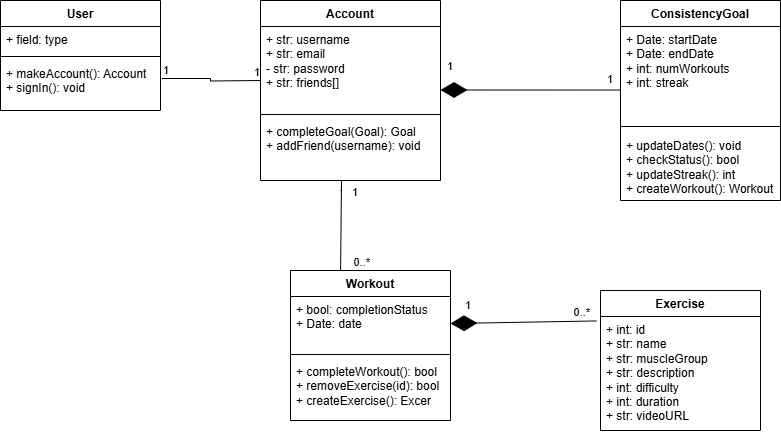

The diagram above was exported from draw.io. Its source (the exported page's mxGraphModel, read from the mxfile embedded in the PNG):
<mxGraphModel dx="1187" dy="587" grid="1" gridSize="10" guides="1" tooltips="1" connect="1" arrows="1" fold="1" page="1" pageScale="1" pageWidth="850" pageHeight="1100" math="0" shadow="0">
  <root>
    <mxCell id="0" />
    <mxCell id="1" parent="0" />
    <mxCell id="UzcD7z_UDha5OhzHb7Fx-1" value="Account" style="swimlane;fontStyle=1;align=center;verticalAlign=top;childLayout=stackLayout;horizontal=1;startSize=26;horizontalStack=0;resizeParent=1;resizeParentMax=0;resizeLast=0;collapsible=1;marginBottom=0;whiteSpace=wrap;html=1;" vertex="1" parent="1">
      <mxGeometry x="270" y="190" width="180" height="180" as="geometry" />
    </mxCell>
    <mxCell id="UzcD7z_UDha5OhzHb7Fx-2" value="+ str: username&lt;div&gt;+ str: email&lt;/div&gt;&lt;div&gt;- str: password&lt;/div&gt;&lt;div&gt;+ str: friends[]&lt;/div&gt;" style="text;strokeColor=none;fillColor=none;align=left;verticalAlign=top;spacingLeft=4;spacingRight=4;overflow=hidden;rotatable=0;points=[[0,0.5],[1,0.5]];portConstraint=eastwest;whiteSpace=wrap;html=1;" vertex="1" parent="UzcD7z_UDha5OhzHb7Fx-1">
      <mxGeometry y="26" width="180" height="84" as="geometry" />
    </mxCell>
    <mxCell id="UzcD7z_UDha5OhzHb7Fx-3" value="" style="line;strokeWidth=1;fillColor=none;align=left;verticalAlign=middle;spacingTop=-1;spacingLeft=3;spacingRight=3;rotatable=0;labelPosition=right;points=[];portConstraint=eastwest;strokeColor=inherit;" vertex="1" parent="UzcD7z_UDha5OhzHb7Fx-1">
      <mxGeometry y="110" width="180" height="8" as="geometry" />
    </mxCell>
    <mxCell id="UzcD7z_UDha5OhzHb7Fx-4" value="+ completeGoal(Goal): Goal&lt;div&gt;+ addFriend(username): void&lt;/div&gt;" style="text;strokeColor=none;fillColor=none;align=left;verticalAlign=top;spacingLeft=4;spacingRight=4;overflow=hidden;rotatable=0;points=[[0,0.5],[1,0.5]];portConstraint=eastwest;whiteSpace=wrap;html=1;" vertex="1" parent="UzcD7z_UDha5OhzHb7Fx-1">
      <mxGeometry y="118" width="180" height="62" as="geometry" />
    </mxCell>
    <mxCell id="UzcD7z_UDha5OhzHb7Fx-14" value="ConsistencyGoal" style="swimlane;fontStyle=1;align=center;verticalAlign=top;childLayout=stackLayout;horizontal=1;startSize=26;horizontalStack=0;resizeParent=1;resizeParentMax=0;resizeLast=0;collapsible=1;marginBottom=0;whiteSpace=wrap;html=1;" vertex="1" parent="1">
      <mxGeometry x="630" y="190" width="160" height="200" as="geometry" />
    </mxCell>
    <mxCell id="UzcD7z_UDha5OhzHb7Fx-15" value="+ Date: startDate&lt;div&gt;+ Date: endDate&lt;/div&gt;&lt;div&gt;+ int: numWorkouts&lt;/div&gt;&lt;div&gt;+ int: streak&lt;/div&gt;" style="text;strokeColor=none;fillColor=none;align=left;verticalAlign=top;spacingLeft=4;spacingRight=4;overflow=hidden;rotatable=0;points=[[0,0.5],[1,0.5]];portConstraint=eastwest;whiteSpace=wrap;html=1;" vertex="1" parent="UzcD7z_UDha5OhzHb7Fx-14">
      <mxGeometry y="26" width="160" height="94" as="geometry" />
    </mxCell>
    <mxCell id="UzcD7z_UDha5OhzHb7Fx-16" value="" style="line;strokeWidth=1;fillColor=none;align=left;verticalAlign=middle;spacingTop=-1;spacingLeft=3;spacingRight=3;rotatable=0;labelPosition=right;points=[];portConstraint=eastwest;strokeColor=inherit;" vertex="1" parent="UzcD7z_UDha5OhzHb7Fx-14">
      <mxGeometry y="120" width="160" height="12" as="geometry" />
    </mxCell>
    <mxCell id="UzcD7z_UDha5OhzHb7Fx-17" value="+ updateDates(): void&lt;div&gt;+ checkStatus(): bool&lt;/div&gt;&lt;div&gt;+ updateStreak(): int&lt;/div&gt;&lt;div&gt;+ createWorkout(): Workout&lt;/div&gt;" style="text;strokeColor=none;fillColor=none;align=left;verticalAlign=top;spacingLeft=4;spacingRight=4;overflow=hidden;rotatable=0;points=[[0,0.5],[1,0.5]];portConstraint=eastwest;whiteSpace=wrap;html=1;" vertex="1" parent="UzcD7z_UDha5OhzHb7Fx-14">
      <mxGeometry y="132" width="160" height="68" as="geometry" />
    </mxCell>
    <mxCell id="UzcD7z_UDha5OhzHb7Fx-19" value="Workout" style="swimlane;fontStyle=1;align=center;verticalAlign=top;childLayout=stackLayout;horizontal=1;startSize=26;horizontalStack=0;resizeParent=1;resizeParentMax=0;resizeLast=0;collapsible=1;marginBottom=0;whiteSpace=wrap;html=1;" vertex="1" parent="1">
      <mxGeometry x="300" y="460" width="160" height="150" as="geometry" />
    </mxCell>
    <mxCell id="UzcD7z_UDha5OhzHb7Fx-20" value="+ bool: completionStatus&lt;div&gt;+ Date: date&lt;/div&gt;" style="text;strokeColor=none;fillColor=none;align=left;verticalAlign=top;spacingLeft=4;spacingRight=4;overflow=hidden;rotatable=0;points=[[0,0.5],[1,0.5]];portConstraint=eastwest;whiteSpace=wrap;html=1;" vertex="1" parent="UzcD7z_UDha5OhzHb7Fx-19">
      <mxGeometry y="26" width="160" height="54" as="geometry" />
    </mxCell>
    <mxCell id="UzcD7z_UDha5OhzHb7Fx-21" value="" style="line;strokeWidth=1;fillColor=none;align=left;verticalAlign=middle;spacingTop=-1;spacingLeft=3;spacingRight=3;rotatable=0;labelPosition=right;points=[];portConstraint=eastwest;strokeColor=inherit;" vertex="1" parent="UzcD7z_UDha5OhzHb7Fx-19">
      <mxGeometry y="80" width="160" height="8" as="geometry" />
    </mxCell>
    <mxCell id="UzcD7z_UDha5OhzHb7Fx-22" value="+ completeWorkout(): bool&lt;div&gt;+ removeExercise(id): bool&lt;/div&gt;&lt;div&gt;+ createExercise(): Excer&lt;/div&gt;" style="text;strokeColor=none;fillColor=none;align=left;verticalAlign=top;spacingLeft=4;spacingRight=4;overflow=hidden;rotatable=0;points=[[0,0.5],[1,0.5]];portConstraint=eastwest;whiteSpace=wrap;html=1;" vertex="1" parent="UzcD7z_UDha5OhzHb7Fx-19">
      <mxGeometry y="88" width="160" height="62" as="geometry" />
    </mxCell>
    <mxCell id="UzcD7z_UDha5OhzHb7Fx-23" value="Exercise" style="swimlane;fontStyle=1;align=center;verticalAlign=top;childLayout=stackLayout;horizontal=1;startSize=26;horizontalStack=0;resizeParent=1;resizeParentMax=0;resizeLast=0;collapsible=1;marginBottom=0;whiteSpace=wrap;html=1;" vertex="1" parent="1">
      <mxGeometry x="610" y="480" width="160" height="140" as="geometry" />
    </mxCell>
    <mxCell id="UzcD7z_UDha5OhzHb7Fx-24" value="+ int: id&lt;div&gt;+ str: name&lt;/div&gt;&lt;div&gt;+ str: muscleGroup&lt;/div&gt;&lt;div&gt;+ str: description&lt;/div&gt;&lt;div&gt;+ int: difficulty&lt;/div&gt;&lt;div&gt;+ int: duration&lt;/div&gt;&lt;div&gt;+ str: videoURL&lt;/div&gt;" style="text;strokeColor=none;fillColor=none;align=left;verticalAlign=top;spacingLeft=4;spacingRight=4;overflow=hidden;rotatable=0;points=[[0,0.5],[1,0.5]];portConstraint=eastwest;whiteSpace=wrap;html=1;" vertex="1" parent="UzcD7z_UDha5OhzHb7Fx-23">
      <mxGeometry y="26" width="160" height="114" as="geometry" />
    </mxCell>
    <mxCell id="UzcD7z_UDha5OhzHb7Fx-28" value="User" style="swimlane;fontStyle=1;align=center;verticalAlign=top;childLayout=stackLayout;horizontal=1;startSize=26;horizontalStack=0;resizeParent=1;resizeParentMax=0;resizeLast=0;collapsible=1;marginBottom=0;whiteSpace=wrap;html=1;" vertex="1" parent="1">
      <mxGeometry x="10" y="190" width="160" height="110" as="geometry" />
    </mxCell>
    <mxCell id="UzcD7z_UDha5OhzHb7Fx-29" value="+ field: type" style="text;strokeColor=none;fillColor=none;align=left;verticalAlign=top;spacingLeft=4;spacingRight=4;overflow=hidden;rotatable=0;points=[[0,0.5],[1,0.5]];portConstraint=eastwest;whiteSpace=wrap;html=1;" vertex="1" parent="UzcD7z_UDha5OhzHb7Fx-28">
      <mxGeometry y="26" width="160" height="26" as="geometry" />
    </mxCell>
    <mxCell id="UzcD7z_UDha5OhzHb7Fx-30" value="" style="line;strokeWidth=1;fillColor=none;align=left;verticalAlign=middle;spacingTop=-1;spacingLeft=3;spacingRight=3;rotatable=0;labelPosition=right;points=[];portConstraint=eastwest;strokeColor=inherit;" vertex="1" parent="UzcD7z_UDha5OhzHb7Fx-28">
      <mxGeometry y="52" width="160" height="8" as="geometry" />
    </mxCell>
    <mxCell id="UzcD7z_UDha5OhzHb7Fx-31" value="+ makeAccount(): Account&lt;div&gt;+ signIn(): void&lt;span style=&quot;background-color: transparent; color: light-dark(rgb(0, 0, 0), rgb(255, 255, 255));&quot;&gt;&amp;nbsp;&lt;/span&gt;&lt;/div&gt;" style="text;strokeColor=none;fillColor=none;align=left;verticalAlign=top;spacingLeft=4;spacingRight=4;overflow=hidden;rotatable=0;points=[[0,0.5],[1,0.5]];portConstraint=eastwest;whiteSpace=wrap;html=1;" vertex="1" parent="UzcD7z_UDha5OhzHb7Fx-28">
      <mxGeometry y="60" width="160" height="50" as="geometry" />
    </mxCell>
    <mxCell id="UzcD7z_UDha5OhzHb7Fx-32" value="" style="endArrow=none;html=1;edgeStyle=orthogonalEdgeStyle;rounded=0;exitX=1.009;exitY=0.36;exitDx=0;exitDy=0;exitPerimeter=0;" edge="1" parent="1" source="UzcD7z_UDha5OhzHb7Fx-31">
      <mxGeometry relative="1" as="geometry">
        <mxPoint x="350" y="360" as="sourcePoint" />
        <mxPoint x="270" y="270" as="targetPoint" />
      </mxGeometry>
    </mxCell>
    <mxCell id="UzcD7z_UDha5OhzHb7Fx-33" value="1" style="edgeLabel;resizable=0;html=1;align=left;verticalAlign=bottom;" connectable="0" vertex="1" parent="UzcD7z_UDha5OhzHb7Fx-32">
      <mxGeometry x="-1" relative="1" as="geometry" />
    </mxCell>
    <mxCell id="UzcD7z_UDha5OhzHb7Fx-34" value="1" style="edgeLabel;resizable=0;html=1;align=right;verticalAlign=bottom;" connectable="0" vertex="1" parent="UzcD7z_UDha5OhzHb7Fx-32">
      <mxGeometry x="1" relative="1" as="geometry" />
    </mxCell>
    <mxCell id="UzcD7z_UDha5OhzHb7Fx-38" value="" style="endArrow=none;html=1;edgeStyle=orthogonalEdgeStyle;rounded=0;entryX=0.313;entryY=0;entryDx=0;entryDy=0;entryPerimeter=0;" edge="1" parent="1" target="UzcD7z_UDha5OhzHb7Fx-19">
      <mxGeometry relative="1" as="geometry">
        <mxPoint x="350" y="380" as="sourcePoint" />
        <mxPoint x="510" y="410" as="targetPoint" />
        <Array as="points">
          <mxPoint x="351" y="380" />
          <mxPoint x="351" y="370" />
        </Array>
      </mxGeometry>
    </mxCell>
    <mxCell id="UzcD7z_UDha5OhzHb7Fx-39" value="1" style="edgeLabel;resizable=0;html=1;align=left;verticalAlign=bottom;" connectable="0" vertex="1" parent="UzcD7z_UDha5OhzHb7Fx-38">
      <mxGeometry x="-1" relative="1" as="geometry">
        <mxPoint x="10" y="10" as="offset" />
      </mxGeometry>
    </mxCell>
    <mxCell id="UzcD7z_UDha5OhzHb7Fx-40" value="0..*" style="edgeLabel;resizable=0;html=1;align=right;verticalAlign=bottom;" connectable="0" vertex="1" parent="UzcD7z_UDha5OhzHb7Fx-38">
      <mxGeometry x="1" relative="1" as="geometry">
        <mxPoint x="30" as="offset" />
      </mxGeometry>
    </mxCell>
    <mxCell id="UzcD7z_UDha5OhzHb7Fx-41" value="" style="endArrow=diamondThin;endFill=1;endSize=24;html=1;rounded=0;exitX=-0.025;exitY=0.039;exitDx=0;exitDy=0;exitPerimeter=0;entryX=1;entryY=0.5;entryDx=0;entryDy=0;" edge="1" parent="1" source="UzcD7z_UDha5OhzHb7Fx-24" target="UzcD7z_UDha5OhzHb7Fx-20">
      <mxGeometry width="160" relative="1" as="geometry">
        <mxPoint x="350" y="360" as="sourcePoint" />
        <mxPoint x="480" y="510" as="targetPoint" />
      </mxGeometry>
    </mxCell>
    <mxCell id="UzcD7z_UDha5OhzHb7Fx-42" value="" style="endArrow=diamondThin;endFill=1;endSize=24;html=1;rounded=0;exitX=0;exitY=0.676;exitDx=0;exitDy=0;exitPerimeter=0;" edge="1" parent="1" source="UzcD7z_UDha5OhzHb7Fx-15">
      <mxGeometry width="160" relative="1" as="geometry">
        <mxPoint x="550" y="279.5" as="sourcePoint" />
        <mxPoint x="450" y="279.5" as="targetPoint" />
      </mxGeometry>
    </mxCell>
    <mxCell id="UzcD7z_UDha5OhzHb7Fx-43" value="1" style="edgeLabel;resizable=0;html=1;align=left;verticalAlign=bottom;" connectable="0" vertex="1" parent="1">
      <mxGeometry x="360" y="400" as="geometry">
        <mxPoint x="95" y="-136" as="offset" />
      </mxGeometry>
    </mxCell>
    <mxCell id="UzcD7z_UDha5OhzHb7Fx-44" value="1" style="edgeLabel;resizable=0;html=1;align=left;verticalAlign=bottom;" connectable="0" vertex="1" parent="1">
      <mxGeometry x="380" y="410" as="geometry">
        <mxPoint x="235" y="-133" as="offset" />
      </mxGeometry>
    </mxCell>
    <mxCell id="UzcD7z_UDha5OhzHb7Fx-45" value="1" style="edgeLabel;resizable=0;html=1;align=left;verticalAlign=bottom;" connectable="0" vertex="1" parent="1">
      <mxGeometry x="400" y="430" as="geometry">
        <mxPoint x="73" y="73" as="offset" />
      </mxGeometry>
    </mxCell>
    <mxCell id="UzcD7z_UDha5OhzHb7Fx-47" value="0..*" style="edgeLabel;resizable=0;html=1;align=right;verticalAlign=bottom;" connectable="0" vertex="1" parent="1">
      <mxGeometry x="600.0000480633936" y="509.99529814626067" as="geometry" />
    </mxCell>
  </root>
</mxGraphModel>